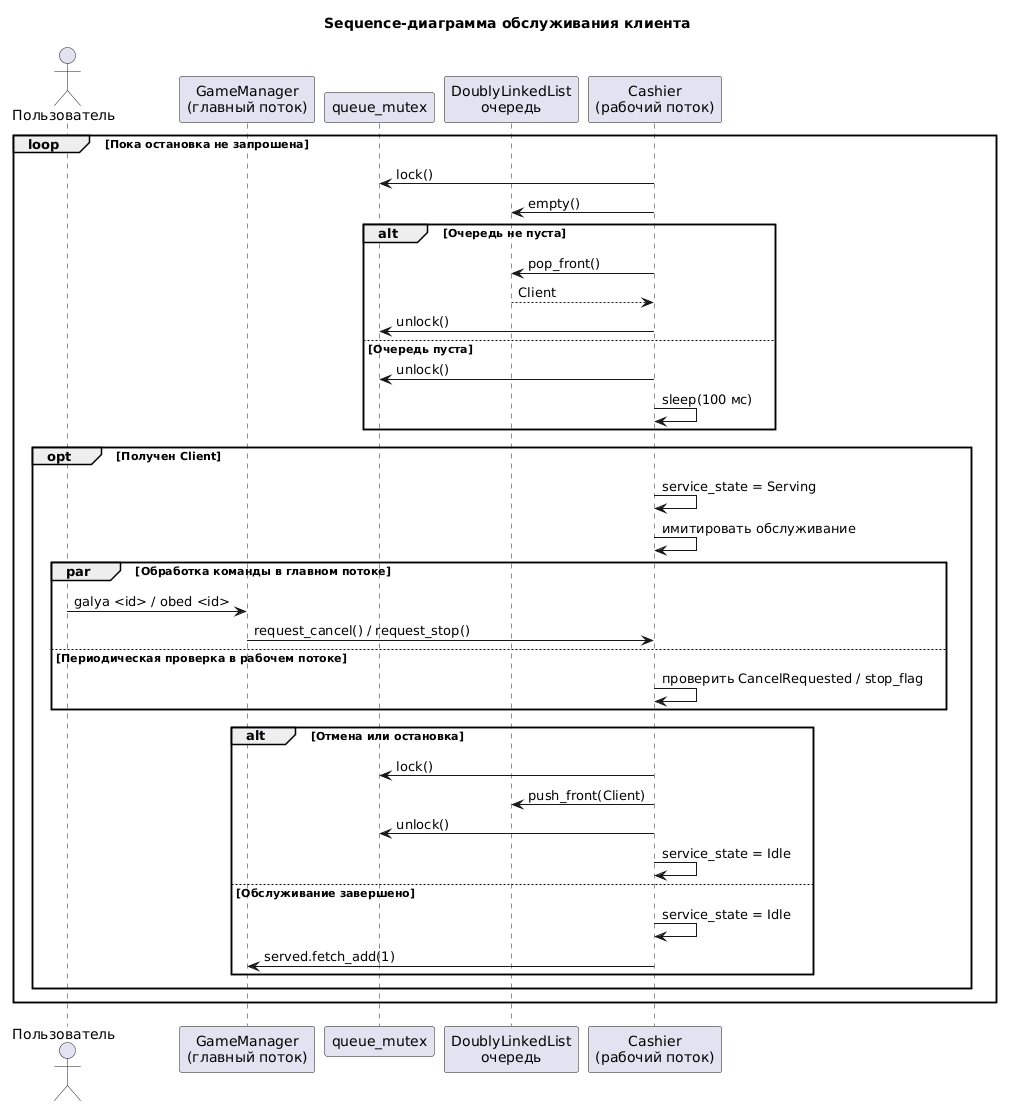

The diagram above was rendered by PlantUML. Its source (embedded in the PNG):
@startuml
title Sequence-диаграмма обслуживания клиента

actor Пользователь as User
participant "GameManager\n(главный поток)" as Manager
participant "queue_mutex" as Mutex
participant "DoublyLinkedList\nочередь" as Queue
participant "Cashier\n(рабочий поток)" as Cashier

loop Пока остановка не запрошена
  Cashier -> Mutex : lock()
  Cashier -> Queue : empty()
  alt Очередь не пуста
    Cashier -> Queue : pop_front()
    Queue --> Cashier : Client
    Cashier -> Mutex : unlock()
  else Очередь пуста
    Cashier -> Mutex : unlock()
    Cashier -> Cashier : sleep(100 мс)
  end

  opt Получен Client
    Cashier -> Cashier : service_state = Serving
    Cashier -> Cashier : имитировать обслуживание
    par Обработка команды в главном потоке
      User -> Manager : galya <id> / obed <id>
      Manager -> Cashier : request_cancel() / request_stop()
    else Периодическая проверка в рабочем потоке
      Cashier -> Cashier : проверить CancelRequested / stop_flag
    end

    alt Отмена или остановка
      Cashier -> Mutex : lock()
      Cashier -> Queue : push_front(Client)
      Cashier -> Mutex : unlock()
      Cashier -> Cashier : service_state = Idle
    else Обслуживание завершено
      Cashier -> Cashier : service_state = Idle
      Cashier -> Manager : served.fetch_add(1)
    end
  end
end
@enduml